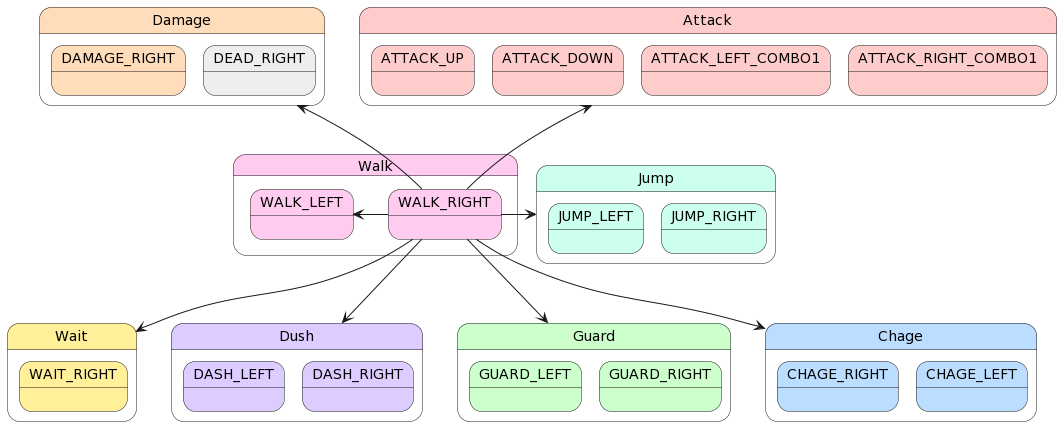

The diagram above was rendered by PlantUML. Its source (embedded in the PNG):
@startuml
state Wait #FFF099 {
    state WAIT_RIGHT #FFF099
}

state Walk #FFCCF0 {
    state WALK_LEFT #FFCCF0
    state WALK_RIGHT #FFCCF0
}

state Jump #CCFFF0 {
    state JUMP_LEFT #CCFFF0
    state JUMP_RIGHT #CCFFF0
}

state Dush #DDCCFF {
    state DASH_LEFT #DDCCFF
    state DASH_RIGHT #DDCCFF
}

state Guard #CCFFCC {
    state GUARD_LEFT #CCFFCC
    state GUARD_RIGHT #CCFFCC
}

state Attack #FFCCCC {
    state ATTACK_UP #FFCCCC
    state ATTACK_DOWN #FFCCCC
    state ATTACK_LEFT_COMBO1 #FFCCCC
    state ATTACK_RIGHT_COMBO1 #FFCCCC
}

state Chage #BBDDFF {
    state CHAGE_RIGHT #BBDDFF
    state CHAGE_LEFT #BBDDFF
}

state Damage #FFDDBB {
    state DAMAGE_RIGHT #FFDDBB
    state DEAD_RIGHT #EEEEEE
}

WALK_RIGHT -up-> Attack
WALK_RIGHT --> Wait
WALK_RIGHT -left-> Jump
WALK_RIGHT --> Dush
WALK_RIGHT --> Guard
WALK_RIGHT --> Chage
WALK_RIGHT -up-> Damage
WALK_RIGHT -left-> WALK_LEFT
@enduml